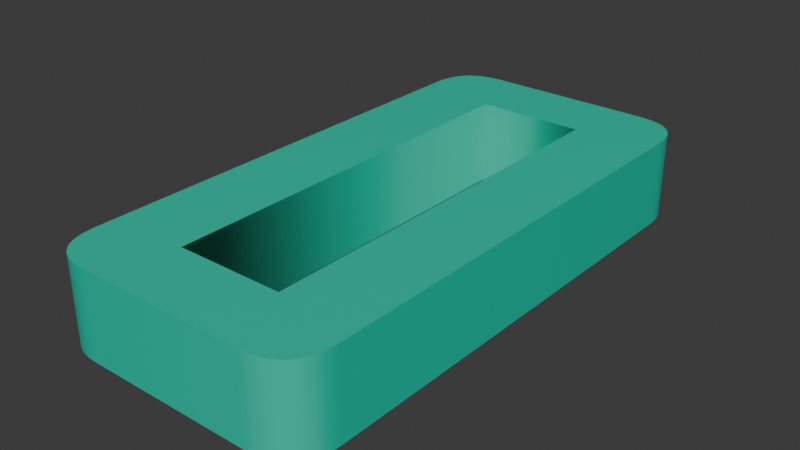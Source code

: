 # Source: 0.blend  (saved by Blender 4.5.90; exported with 4.5.12 LTS)
import bpy
from mathutils import Matrix  # noqa: F401  (used for matrix-valued properties, if any)

bpy.ops.wm.read_factory_settings(use_empty=True)
scene = bpy.context.scene
scene.name = 'Scene'

# ---- collections
col_collection = bpy.data.collections.new('Collection'); scene.collection.children.link(col_collection)

# ---- materials (node trees are filled in below, after node groups)
mat_material_002 = bpy.data.materials.new('Material.002')

# ---- material node trees
mat_material_002.use_nodes = True; mat_material_002.node_tree.nodes.clear()
_N = mat_material_002.node_tree.nodes; _L = mat_material_002.node_tree.links
n0 = _N.new('ShaderNodeBsdfPrincipled'); n0.name = 'Principled BSDF'; n0.location = (-200, 100)
n0.inputs[0].default_value = (0.01033, 0.5906, 0.3968, 1.0)
n1 = _N.new('ShaderNodeOutputMaterial'); n1.name = 'Material Output'; n1.location = (200, 100)
_L.new(n0.outputs[0], n1.inputs[0])
n1.is_active_output = True

# ---- world
world_world = bpy.data.worlds.new('World'); scene.world = world_world
world_world.use_nodes = True; world_world.node_tree.nodes.clear()
_N = world_world.node_tree.nodes; _L = world_world.node_tree.links
n0 = _N.new('ShaderNodeOutputWorld'); n0.name = 'World Output'; n0.location = (200, 100)
n1 = _N.new('ShaderNodeBackground'); n1.name = 'Background'; n1.location = (-200, 100)
n1.inputs[0].default_value = (0.05088, 0.05088, 0.05088, 1.0)
_L.new(n1.outputs[0], n0.inputs[0])
n0.is_active_output = True
world_world.color = (0.05088, 0.05088, 0.05088)
world_world.sun_shadow_jitter_overblur = 0.0

# ---- meshes
me_text = bpy.data.meshes.new('Text')
me_text.from_pydata([(0.3515, 0.5795, 0.05), (0.3515, 0.05832, 0.05), (0.3512, 0.049, 0.05), (0.35, 0.0405, 0.05), (0.348, 0.0328, 0.05), (0.3452, 0.02592, 0.05), (0.3416, 0.01984, 0.05), (0.3372, 0.01458, 0.05), (0.332, 0.01012, 0.05), (0.326, 0.00648, 0.05), (0.3192, 0.003645, 0.05), (0.3116, 0.00162, 0.05), (0.3032, 0.000405, 0.05), (0.294, 0.0, 0.05), (0.09502, 0.0, 0.05), (0.08597, 0.000405, 0.05), (0.0777, 0.00162, 0.05), (0.07022, 0.003645, 0.05), (0.06353, 0.00648, 0.05), (0.05763, 0.01012, 0.05), (0.05251, 0.01458, 0.05), (0.04818, 0.01984, 0.05), (0.04463, 0.02592, 0.05), (0.04188, 0.0328, 0.05), (0.03991, 0.0405, 0.05), (0.03873, 0.049, 0.05), (0.03834, 0.05832, 0.05), (0.03834, 0.5795, 0.05), (0.03874, 0.5889, 0.05), (0.03994, 0.5975, 0.05), (0.04196, 0.6052, 0.05), (0.04477, 0.6122, 0.05), (0.04839, 0.6183, 0.05), (0.05281, 0.6236, 0.05), (0.05804, 0.6281, 0.05), (0.06407, 0.6317, 0.05), (0.07091, 0.6346, 0.05), (0.07855, 0.6366, 0.05), (0.087, 0.6378, 0.05), (0.09625, 0.6383, 0.05), (0.294, 0.6383, 0.05), (0.3032, 0.6378, 0.05), (0.3116, 0.6366, 0.05), (0.3192, 0.6346, 0.05), (0.326, 0.6317, 0.05), (0.332, 0.6281, 0.05), (0.3372, 0.6236, 0.05), (0.3416, 0.6183, 0.05), (0.3452, 0.6122, 0.05), (0.348, 0.6052, 0.05), (0.35, 0.5975, 0.05), (0.3512, 0.5889, 0.05), (0.1321, 0.08197, 0.05), (0.2582, 0.08197, 0.05), (0.2582, 0.5563, 0.05), (0.1321, 0.5563, 0.05), (0.3515, 0.5795, -0.05), (0.3515, 0.05832, -0.05), (0.3512, 0.049, -0.05), (0.35, 0.0405, -0.05), (0.348, 0.0328, -0.05), (0.3452, 0.02592, -0.05), (0.3416, 0.01984, -0.05), (0.3372, 0.01458, -0.05), (0.332, 0.01012, -0.05), (0.326, 0.00648, -0.05), (0.3192, 0.003645, -0.05), (0.3116, 0.00162, -0.05), (0.3032, 0.000405, -0.05), (0.294, 0.0, -0.05), (0.09502, 0.0, -0.05), (0.08597, 0.000405, -0.05), (0.0777, 0.00162, -0.05), (0.07022, 0.003645, -0.05), (0.06353, 0.00648, -0.05), (0.05763, 0.01012, -0.05), (0.05251, 0.01458, -0.05), (0.04818, 0.01984, -0.05), (0.04463, 0.02592, -0.05), (0.04188, 0.0328, -0.05), (0.03991, 0.0405, -0.05), (0.03873, 0.049, -0.05), (0.03834, 0.05832, -0.05), (0.03834, 0.5795, -0.05), (0.03874, 0.5889, -0.05), (0.03994, 0.5975, -0.05), (0.04196, 0.6052, -0.05), (0.04477, 0.6122, -0.05), (0.04839, 0.6183, -0.05), (0.05281, 0.6236, -0.05), (0.05804, 0.6281, -0.05), (0.06407, 0.6317, -0.05), (0.07091, 0.6346, -0.05), (0.07855, 0.6366, -0.05), (0.087, 0.6378, -0.05), (0.09625, 0.6383, -0.05), (0.294, 0.6383, -0.05), (0.3032, 0.6378, -0.05), (0.3116, 0.6366, -0.05), (0.3192, 0.6346, -0.05), (0.326, 0.6317, -0.05), (0.332, 0.6281, -0.05), (0.3372, 0.6236, -0.05), (0.3416, 0.6183, -0.05), (0.3452, 0.6122, -0.05), (0.348, 0.6052, -0.05), (0.35, 0.5975, -0.05), (0.3512, 0.5889, -0.05), (0.1321, 0.08197, -0.05), (0.2582, 0.08197, -0.05), (0.2582, 0.5563, -0.05), (0.1321, 0.5563, -0.05), (0.3515, 0.5795, -0.05), (0.3515, 0.5795, 0.05), (0.3515, 0.05832, -0.05), (0.3515, 0.05832, 0.05), (0.3512, 0.049, -0.05), (0.3512, 0.049, 0.05), (0.35, 0.0405, -0.05), (0.35, 0.0405, 0.05), (0.348, 0.0328, -0.05), (0.348, 0.0328, 0.05), (0.3452, 0.02592, -0.05), (0.3452, 0.02592, 0.05), (0.3416, 0.01984, -0.05), (0.3416, 0.01984, 0.05), (0.3372, 0.01458, -0.05), (0.3372, 0.01458, 0.05), (0.332, 0.01012, -0.05), (0.332, 0.01012, 0.05), (0.326, 0.00648, -0.05), (0.326, 0.00648, 0.05), (0.3192, 0.003645, -0.05), (0.3192, 0.003645, 0.05), (0.3116, 0.00162, -0.05), (0.3116, 0.00162, 0.05), (0.3032, 0.000405, -0.05), (0.3032, 0.000405, 0.05), (0.294, 0.0, -0.05), (0.294, 0.0, 0.05), (0.09502, 0.0, -0.05), (0.09502, 0.0, 0.05), (0.08597, 0.000405, -0.05), (0.08597, 0.000405, 0.05), (0.0777, 0.00162, -0.05), (0.0777, 0.00162, 0.05), (0.07022, 0.003645, -0.05), (0.07022, 0.003645, 0.05), (0.06353, 0.00648, -0.05), (0.06353, 0.00648, 0.05), (0.05763, 0.01012, -0.05), (0.05763, 0.01012, 0.05), (0.05251, 0.01458, -0.05), (0.05251, 0.01458, 0.05), (0.04818, 0.01984, -0.05), (0.04818, 0.01984, 0.05), (0.04463, 0.02592, -0.05), (0.04463, 0.02592, 0.05), (0.04188, 0.0328, -0.05), (0.04188, 0.0328, 0.05), (0.03991, 0.0405, -0.05), (0.03991, 0.0405, 0.05), (0.03873, 0.049, -0.05), (0.03873, 0.049, 0.05), (0.03834, 0.05832, -0.05), (0.03834, 0.05832, 0.05), (0.03834, 0.5795, -0.05), (0.03834, 0.5795, 0.05), (0.03874, 0.5889, -0.05), (0.03874, 0.5889, 0.05), (0.03994, 0.5975, -0.05), (0.03994, 0.5975, 0.05), (0.04196, 0.6052, -0.05), (0.04196, 0.6052, 0.05), (0.04477, 0.6122, -0.05), (0.04477, 0.6122, 0.05), (0.04839, 0.6183, -0.05), (0.04839, 0.6183, 0.05), (0.05281, 0.6236, -0.05), (0.05281, 0.6236, 0.05), (0.05804, 0.6281, -0.05), (0.05804, 0.6281, 0.05), (0.06407, 0.6317, -0.05), (0.06407, 0.6317, 0.05), (0.07091, 0.6346, -0.05), (0.07091, 0.6346, 0.05), (0.07855, 0.6366, -0.05), (0.07855, 0.6366, 0.05), (0.087, 0.6378, -0.05), (0.087, 0.6378, 0.05), (0.09625, 0.6383, -0.05), (0.09625, 0.6383, 0.05), (0.294, 0.6383, -0.05), (0.294, 0.6383, 0.05), (0.3032, 0.6378, -0.05), (0.3032, 0.6378, 0.05), (0.3116, 0.6366, -0.05), (0.3116, 0.6366, 0.05), (0.3192, 0.6346, -0.05), (0.3192, 0.6346, 0.05), (0.326, 0.6317, -0.05), (0.326, 0.6317, 0.05), (0.332, 0.6281, -0.05), (0.332, 0.6281, 0.05), (0.3372, 0.6236, -0.05), (0.3372, 0.6236, 0.05), (0.3416, 0.6183, -0.05), (0.3416, 0.6183, 0.05), (0.3452, 0.6122, -0.05), (0.3452, 0.6122, 0.05), (0.348, 0.6052, -0.05), (0.348, 0.6052, 0.05), (0.35, 0.5975, -0.05), (0.35, 0.5975, 0.05), (0.3512, 0.5889, -0.05), (0.3512, 0.5889, 0.05), (0.1321, 0.08197, -0.05), (0.1321, 0.08197, 0.05), (0.2582, 0.08197, -0.05), (0.2582, 0.08197, 0.05), (0.2582, 0.5563, -0.05), (0.2582, 0.5563, 0.05), (0.1321, 0.5563, -0.05), (0.1321, 0.5563, 0.05)], [], [(38, 40, 39), (38, 41, 40), (38, 42, 41), (37, 42, 38), (37, 43, 42), (36, 43, 37), (36, 44, 43), (35, 44, 36), (35, 45, 44), (34, 45, 35), (34, 46, 45), (33, 46, 34), (33, 47, 46), (32, 47, 33), (32, 48, 47), (31, 48, 32), (31, 49, 48), (30, 49, 31), (30, 50, 49), (29, 50, 30), (29, 51, 50), (28, 51, 29), (28, 0, 51), (27, 0, 28), (26, 55, 27), (55, 0, 27), (55, 54, 0), (54, 1, 0), (26, 52, 55), (53, 1, 54), (26, 53, 52), (26, 1, 53), (25, 1, 26), (25, 2, 1), (24, 2, 25), (24, 3, 2), (23, 3, 24), (23, 4, 3), (22, 4, 23), (22, 5, 4), (21, 5, 22), (21, 6, 5), (20, 6, 21), (20, 7, 6), (20, 8, 7), (19, 8, 20), (19, 9, 8), (18, 9, 19), (18, 10, 9), (17, 10, 18), (17, 11, 10), (16, 11, 17), (16, 12, 11), (15, 12, 16), (15, 13, 12), (14, 13, 15), (94, 95, 96), (94, 96, 97), (94, 97, 98), (93, 94, 98), (93, 98, 99), (92, 93, 99), (92, 99, 100), (91, 92, 100), (91, 100, 101), (90, 91, 101), (90, 101, 102), (89, 90, 102), (89, 102, 103), (88, 89, 103), (88, 103, 104), (87, 88, 104), (87, 104, 105), (86, 87, 105), (86, 105, 106), (85, 86, 106), (85, 106, 107), (84, 85, 107), (84, 107, 56), (83, 84, 56), (82, 83, 111), (111, 83, 56), (111, 56, 110), (110, 56, 57), (82, 111, 108), (109, 110, 57), (82, 108, 109), (82, 109, 57), (81, 82, 57), (81, 57, 58), (80, 81, 58), (80, 58, 59), (79, 80, 59), (79, 59, 60), (78, 79, 60), (78, 60, 61), (77, 78, 61), (77, 61, 62), (76, 77, 62), (76, 62, 63), (76, 63, 64), (75, 76, 64), (75, 64, 65), (74, 75, 65), (74, 65, 66), (73, 74, 66), (73, 66, 67), (72, 73, 67), (72, 67, 68), (71, 72, 68), (71, 68, 69), (70, 71, 69), (113, 115, 114, 112), (115, 117, 116, 114), (117, 119, 118, 116), (119, 121, 120, 118), (121, 123, 122, 120), (123, 125, 124, 122), (125, 127, 126, 124), (127, 129, 128, 126), (129, 131, 130, 128), (131, 133, 132, 130), (133, 135, 134, 132), (135, 137, 136, 134), (137, 139, 138, 136), (139, 141, 140, 138), (141, 143, 142, 140), (143, 145, 144, 142), (145, 147, 146, 144), (147, 149, 148, 146), (149, 151, 150, 148), (151, 153, 152, 150), (153, 155, 154, 152), (155, 157, 156, 154), (157, 159, 158, 156), (159, 161, 160, 158), (161, 163, 162, 160), (163, 165, 164, 162), (165, 167, 166, 164), (167, 169, 168, 166), (169, 171, 170, 168), (171, 173, 172, 170), (173, 175, 174, 172), (175, 177, 176, 174), (177, 179, 178, 176), (179, 181, 180, 178), (181, 183, 182, 180), (183, 185, 184, 182), (185, 187, 186, 184), (187, 189, 188, 186), (189, 191, 190, 188), (191, 193, 192, 190), (193, 195, 194, 192), (195, 197, 196, 194), (197, 199, 198, 196), (199, 201, 200, 198), (201, 203, 202, 200), (203, 205, 204, 202), (205, 207, 206, 204), (207, 209, 208, 206), (209, 211, 210, 208), (211, 213, 212, 210), (213, 215, 214, 212), (215, 113, 112, 214), (217, 219, 218, 216), (219, 221, 220, 218), (221, 223, 222, 220), (223, 217, 216, 222)])
me_text.polygons.foreach_set('use_smooth', [0, 0, 0, 0, 0, 0, 0, 0, 0, 0, 0, 0, 0, 0, 0, 0, 0, 0, 0, 0, 0, 0, 0, 0, 0, 0, 0, 0, 0, 0, 0, 0, 0, 0, 0, 0, 0, 0, 0, 0, 0, 0, 0, 0, 0, 0, 0, 0, 0, 0, 0, 0, 0, 0, 0, 0, 0, 0, 0, 0, 0, 0, 0, 0, 0, 0, 0, 0, 0, 0, 0, 0, 0, 0, 0, 0, 0, 0, 0, 0, 0, 0, 0, 0, 0, 0, 0, 0, 0, 0, 0, 0, 0, 0, 0, 0, 0, 0, 0, 0, 0, 0, 0, 0, 0, 0, 0, 0, 0, 0, 0, 0, 1, 1, 1, 1, 1, 1, 1, 1, 1, 1, 1, 1, 1, 1, 1, 1, 1, 1, 1, 1, 1, 1, 1, 1, 1, 1, 1, 1, 1, 1, 1, 1, 1, 1, 1, 1, 1, 1, 1, 1, 1, 1, 1, 1, 1, 1, 1, 1, 1, 1, 1, 1, 1, 1, 1, 1])
_uv = me_text.uv_layers.new(name='UVMap')
_uv.uv.foreach_set('vector', [0.6909, 0.0, 0.7273, 0.0, 0.7091, 0.0, 0.6909, 0.0, 0.7455, 0.0, 0.7273, 0.0, 0.6909, 0.0, 0.7636, 0.0, 0.7455, 0.0, 0.6727, 0.0, 0.7636, 0.0, 0.6909, 0.0, 0.6727, 0.0, 0.7818, 0.0, 0.7636, 0.0, 0.6545, 0.0, 0.7818, 0.0, 0.6727, 0.0, 0.6545, 0.0, 0.8, 0.0, 0.7818, 0.0, 0.6364, 0.0, 0.8, 0.0, 0.6545, 0.0, 0.6364, 0.0, 0.8182, 0.0, 0.8, 0.0, 0.6182, 0.0, 0.8182, 0.0, 0.6364, 0.0, 0.6182, 0.0, 0.8364, 0.0, 0.8182, 0.0, 0.6, 0.0, 0.8364, 0.0, 0.6182, 0.0, 0.6, 0.0, 0.8545, 0.0, 0.8364, 0.0, 0.5818, 0.0, 0.8545, 0.0, 0.6, 0.0, 0.5818, 0.0, 0.8727, 0.0, 0.8545, 0.0, 0.5636, 0.0, 0.8727, 0.0, 0.5818, 0.0, 0.5636, 0.0, 0.8909, 0.0, 0.8727, 0.0, 0.5455, 0.0, 0.8909, 0.0, 0.5636, 0.0, 0.5455, 0.0, 0.9091, 0.0, 0.8909, 0.0, 0.5273, 0.0, 0.9091, 0.0, 0.5455, 0.0, 0.5273, 0.0, 0.9273, 0.0, 0.9091, 0.0, 0.5091, 0.0, 0.9273, 0.0, 0.5273, 0.0, 0.5091, 0.0, 0.0, 0.0, 0.9273, 0.0, 0.4909, 0.0, 0.0, 0.0, 0.5091, 0.0, 0.4727, 0.0, 1.0, 0.0, 0.4909, 0.0, 1.0, 0.0, 0.0, 0.0, 0.4909, 0.0, 1.0, 0.0, 0.9818, 0.0, 0.0, 0.0, 0.9818, 0.0, 0.01818, 0.0, 0.0, 0.0, 0.4727, 0.0, 0.9455, 0.0, 1.0, 0.0, 0.9636, 0.0, 0.01818, 0.0, 0.9818, 0.0, 0.4727, 0.0, 0.9636, 0.0, 0.9455, 0.0, 0.4727, 0.0, 0.01818, 0.0, 0.9636, 0.0, 0.4545, 0.0, 0.01818, 0.0, 0.4727, 0.0, 0.4545, 0.0, 0.03636, 0.0, 0.01818, 0.0, 0.4364, 0.0, 0.03636, 0.0, 0.4545, 0.0, 0.4364, 0.0, 0.05455, 0.0, 0.03636, 0.0, 0.4182, 0.0, 0.05455, 0.0, 0.4364, 0.0, 0.4182, 0.0, 0.07273, 0.0, 0.05455, 0.0, 0.4, 0.0, 0.07273, 0.0, 0.4182, 0.0, 0.4, 0.0, 0.09091, 0.0, 0.07273, 0.0, 0.3818, 0.0, 0.09091, 0.0, 0.4, 0.0, 0.3818, 0.0, 0.1091, 0.0, 0.09091, 0.0, 0.3636, 0.0, 0.1091, 0.0, 0.3818, 0.0, 0.3636, 0.0, 0.1273, 0.0, 0.1091, 0.0, 0.3636, 0.0, 0.1455, 0.0, 0.1273, 0.0, 0.3455, 0.0, 0.1455, 0.0, 0.3636, 0.0, 0.3455, 0.0, 0.1636, 0.0, 0.1455, 0.0, 0.3273, 0.0, 0.1636, 0.0, 0.3455, 0.0, 0.3273, 0.0, 0.1818, 0.0, 0.1636, 0.0, 0.3091, 0.0, 0.1818, 0.0, 0.3273, 0.0, 0.3091, 0.0, 0.2, 0.0, 0.1818, 0.0, 0.2909, 0.0, 0.2, 0.0, 0.3091, 0.0, 0.2909, 0.0, 0.2182, 0.0, 0.2, 0.0, 0.2727, 0.0, 0.2182, 0.0, 0.2909, 0.0, 0.2727, 0.0, 0.2364, 0.0, 0.2182, 0.0, 0.2545, 0.0, 0.2364, 0.0, 0.2727, 0.0, 0.6909, 0.0, 0.7091, 0.0, 0.7273, 0.0, 0.6909, 0.0, 0.7273, 0.0, 0.7455, 0.0, 0.6909, 0.0, 0.7455, 0.0, 0.7636, 0.0, 0.6727, 0.0, 0.6909, 0.0, 0.7636, 0.0, 0.6727, 0.0, 0.7636, 0.0, 0.7818, 0.0, 0.6545, 0.0, 0.6727, 0.0, 0.7818, 0.0, 0.6545, 0.0, 0.7818, 0.0, 0.8, 0.0, 0.6364, 0.0, 0.6545, 0.0, 0.8, 0.0, 0.6364, 0.0, 0.8, 0.0, 0.8182, 0.0, 0.6182, 0.0, 0.6364, 0.0, 0.8182, 0.0, 0.6182, 0.0, 0.8182, 0.0, 0.8364, 0.0, 0.6, 0.0, 0.6182, 0.0, 0.8364, 0.0, 0.6, 0.0, 0.8364, 0.0, 0.8545, 0.0, 0.5818, 0.0, 0.6, 0.0, 0.8545, 0.0, 0.5818, 0.0, 0.8545, 0.0, 0.8727, 0.0, 0.5636, 0.0, 0.5818, 0.0, 0.8727, 0.0, 0.5636, 0.0, 0.8727, 0.0, 0.8909, 0.0, 0.5455, 0.0, 0.5636, 0.0, 0.8909, 0.0, 0.5455, 0.0, 0.8909, 0.0, 0.9091, 0.0, 0.5273, 0.0, 0.5455, 0.0, 0.9091, 0.0, 0.5273, 0.0, 0.9091, 0.0, 0.9273, 0.0, 0.5091, 0.0, 0.5273, 0.0, 0.9273, 0.0, 0.5091, 0.0, 0.9273, 0.0, 0.0, 0.0, 0.4909, 0.0, 0.5091, 0.0, 0.0, 0.0, 0.4727, 0.0, 0.4909, 0.0, 1.0, 0.0, 1.0, 0.0, 0.4909, 0.0, 0.0, 0.0, 1.0, 0.0, 0.0, 0.0, 0.9818, 0.0, 0.9818, 0.0, 0.0, 0.0, 0.01818, 0.0, 0.4727, 0.0, 1.0, 0.0, 0.9455, 0.0, 0.9636, 0.0, 0.9818, 0.0, 0.01818, 0.0, 0.4727, 0.0, 0.9455, 0.0, 0.9636, 0.0, 0.4727, 0.0, 0.9636, 0.0, 0.01818, 0.0, 0.4545, 0.0, 0.4727, 0.0, 0.01818, 0.0, 0.4545, 0.0, 0.01818, 0.0, 0.03636, 0.0, 0.4364, 0.0, 0.4545, 0.0, 0.03636, 0.0, 0.4364, 0.0, 0.03636, 0.0, 0.05455, 0.0, 0.4182, 0.0, 0.4364, 0.0, 0.05455, 0.0, 0.4182, 0.0, 0.05455, 0.0, 0.07273, 0.0, 0.4, 0.0, 0.4182, 0.0, 0.07273, 0.0, 0.4, 0.0, 0.07273, 0.0, 0.09091, 0.0, 0.3818, 0.0, 0.4, 0.0, 0.09091, 0.0, 0.3818, 0.0, 0.09091, 0.0, 0.1091, 0.0, 0.3636, 0.0, 0.3818, 0.0, 0.1091, 0.0, 0.3636, 0.0, 0.1091, 0.0, 0.1273, 0.0, 0.3636, 0.0, 0.1273, 0.0, 0.1455, 0.0, 0.3455, 0.0, 0.3636, 0.0, 0.1455, 0.0, 0.3455, 0.0, 0.1455, 0.0, 0.1636, 0.0, 0.3273, 0.0, 0.3455, 0.0, 0.1636, 0.0, 0.3273, 0.0, 0.1636, 0.0, 0.1818, 0.0, 0.3091, 0.0, 0.3273, 0.0, 0.1818, 0.0, 0.3091, 0.0, 0.1818, 0.0, 0.2, 0.0, 0.2909, 0.0, 0.3091, 0.0, 0.2, 0.0, 0.2909, 0.0, 0.2, 0.0, 0.2182, 0.0, 0.2727, 0.0, 0.2909, 0.0, 0.2182, 0.0, 0.2727, 0.0, 0.2182, 0.0, 0.2364, 0.0, 0.2545, 0.0, 0.2727, 0.0, 0.2364, 0.0, 0.0, 1.0, 0.01923, 1.0, 0.01923, 0.0, 0.0, 0.0, 0.01923, 1.0, 0.03846, 1.0, 0.03846, 0.0, 0.01923, 0.0, 0.03846, 1.0, 0.05769, 1.0, 0.05769, 0.0, 0.03846, 0.0, 0.05769, 1.0, 0.07692, 1.0, 0.07692, 0.0, 0.05769, 0.0, 0.07692, 1.0, 0.09615, 1.0, 0.09615, 0.0, 0.07692, 0.0, 0.09615, 1.0, 0.1154, 1.0, 0.1154, 0.0, 0.09615, 0.0, 0.1154, 1.0, 0.1346, 1.0, 0.1346, 0.0, 0.1154, 0.0, 0.1346, 1.0, 0.1538, 1.0, 0.1538, 0.0, 0.1346, 0.0, 0.1538, 1.0, 0.1731, 1.0, 0.1731, 0.0, 0.1538, 0.0, 0.1731, 1.0, 0.1923, 1.0, 0.1923, 0.0, 0.1731, 0.0, 0.1923, 1.0, 0.2115, 1.0, 0.2115, 0.0, 0.1923, 0.0, 0.2115, 1.0, 0.2308, 1.0, 0.2308, 0.0, 0.2115, 0.0, 0.2308, 1.0, 0.25, 1.0, 0.25, 0.0, 0.2308, 0.0, 0.25, 1.0, 0.2692, 1.0, 0.2692, 0.0, 0.25, 0.0, 0.2692, 1.0, 0.2885, 1.0, 0.2885, 0.0, 0.2692, 0.0, 0.2885, 1.0, 0.3077, 1.0, 0.3077, 0.0, 0.2885, 0.0, 0.3077, 1.0, 0.3269, 1.0, 0.3269, 0.0, 0.3077, 0.0, 0.3269, 1.0, 0.3462, 1.0, 0.3462, 0.0, 0.3269, 0.0, 0.3462, 1.0, 0.3654, 1.0, 0.3654, 0.0, 0.3462, 0.0, 0.3654, 1.0, 0.3846, 1.0, 0.3846, 0.0, 0.3654, 0.0, 0.3846, 1.0, 0.4038, 1.0, 0.4038, 0.0, 0.3846, 0.0, 0.4038, 1.0, 0.4231, 1.0, 0.4231, 0.0, 0.4038, 0.0, 0.4231, 1.0, 0.4423, 1.0, 0.4423, 0.0, 0.4231, 0.0, 0.4423, 1.0, 0.4615, 1.0, 0.4615, 0.0, 0.4423, 0.0, 0.4615, 1.0, 0.4808, 1.0, 0.4808, 0.0, 0.4615, 0.0, 0.4808, 1.0, 0.5, 1.0, 0.5, 0.0, 0.4808, 0.0, 0.5, 1.0, 0.5192, 1.0, 0.5192, 0.0, 0.5, 0.0, 0.5192, 1.0, 0.5385, 1.0, 0.5385, 0.0, 0.5192, 0.0, 0.5385, 1.0, 0.5577, 1.0, 0.5577, 0.0, 0.5385, 0.0, 0.5577, 1.0, 0.5769, 1.0, 0.5769, 0.0, 0.5577, 0.0, 0.5769, 1.0, 0.5962, 1.0, 0.5962, 0.0, 0.5769, 0.0, 0.5962, 1.0, 0.6154, 1.0, 0.6154, 0.0, 0.5962, 0.0, 0.6154, 1.0, 0.6346, 1.0, 0.6346, 0.0, 0.6154, 0.0, 0.6346, 1.0, 0.6538, 1.0, 0.6538, 0.0, 0.6346, 0.0, 0.6538, 1.0, 0.6731, 1.0, 0.6731, 0.0, 0.6538, 0.0, 0.6731, 1.0, 0.6923, 1.0, 0.6923, 0.0, 0.6731, 0.0, 0.6923, 1.0, 0.7115, 1.0, 0.7115, 0.0, 0.6923, 0.0, 0.7115, 1.0, 0.7308, 1.0, 0.7308, 0.0, 0.7115, 0.0, 0.7308, 1.0, 0.75, 1.0, 0.75, 0.0, 0.7308, 0.0, 0.75, 1.0, 0.7692, 1.0, 0.7692, 0.0, 0.75, 0.0, 0.7692, 1.0, 0.7885, 1.0, 0.7885, 0.0, 0.7692, 0.0, 0.7885, 1.0, 0.8077, 1.0, 0.8077, 0.0, 0.7885, 0.0, 0.8077, 1.0, 0.8269, 1.0, 0.8269, 0.0, 0.8077, 0.0, 0.8269, 1.0, 0.8462, 1.0, 0.8462, 0.0, 0.8269, 0.0, 0.8462, 1.0, 0.8654, 1.0, 0.8654, 0.0, 0.8462, 0.0, 0.8654, 1.0, 0.8846, 1.0, 0.8846, 0.0, 0.8654, 0.0, 0.8846, 1.0, 0.9038, 1.0, 0.9038, 0.0, 0.8846, 0.0, 0.9038, 1.0, 0.9231, 1.0, 0.9231, 0.0, 0.9038, 0.0, 0.9231, 1.0, 0.9423, 1.0, 0.9423, 0.0, 0.9231, 0.0, 0.9423, 1.0, 0.9615, 1.0, 0.9615, 0.0, 0.9423, 0.0, 0.9615, 1.0, 0.9808, 1.0, 0.9808, 0.0, 0.9615, 0.0, 0.9808, 1.0, 1.0, 1.0, 1.0, 0.0, 0.9808, 0.0, 0.0, 1.0, 0.25, 1.0, 0.25, 0.0, 0.0, 0.0, 0.25, 1.0, 0.5, 1.0, 0.5, 0.0, 0.25, 0.0, 0.5, 1.0, 0.75, 1.0, 0.75, 0.0, 0.5, 0.0, 0.75, 1.0, 1.0, 1.0, 1.0, 0.0, 0.75, 0.0])
me_text.materials.append(mat_material_002)
me_text.auto_texspace = False
me_text.update()

# ---- objects
ob_text = bpy.data.objects.new('Text', me_text)

# ---- transforms, parenting, visibility, modifiers, constraints
ob_text.location = (-0.2005, 0.0, 0.04732)

# ---- collection membership
col_collection.objects.link(ob_text)

# ---- scene / render settings (as saved in the file)
scene.frame_start = 1; scene.frame_end = 250; scene.frame_set(1)
scene.render.engine = 'BLENDER_EEVEE_NEXT'
bpy.context.view_layer.update()

# ---- added for rendering (the .blend has no active camera and no usable light): camera, sun
cam_auto = bpy.data.cameras.new('AutoCamera')
cam_auto.lens = 50.0
cam_auto.sensor_width = 36.0
cam_auto.clip_end = 1000.0
ob_auto_camera = bpy.data.objects.new('AutoCamera', cam_auto)
scene.collection.objects.link(ob_auto_camera)
ob_auto_camera.location = (0.658684, -0.478006, 0.578739)
ob_auto_camera.rotation_euler = (1.09748, -7.21219e-08, 0.694738)
scene.camera = ob_auto_camera
light_auto_sun = bpy.data.lights.new('AutoSun', 'SUN')
light_auto_sun.energy = 3.0
light_auto_sun.angle = 0.0523599
ob_auto_sun = bpy.data.objects.new('AutoSun', light_auto_sun)
scene.collection.objects.link(ob_auto_sun)
ob_auto_sun.rotation_euler = (0.872665, 0.174533, 0.523599)
bpy.context.view_layer.update()
